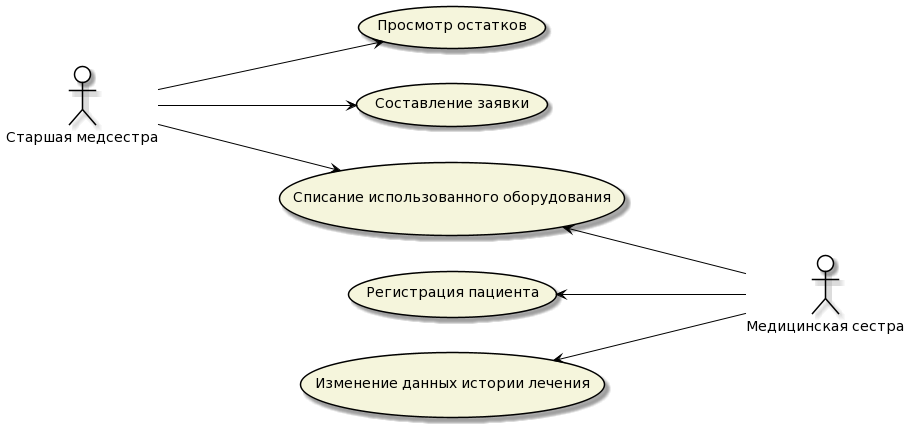

The diagram above was rendered by PlantUML. Its source (embedded in the PNG):
@startuml
left to right direction

skinparam actor {
BackgroundColor White
ArrowColor Black
BorderColor Black
}

skinparam usecase {
BackgroundColor Beige
ArrowColor Black
BorderColor Black
}

actor HeadNurse as "Старшая медсестра"

usecase case1 as "Просмотр остатков"
usecase case2 as "Составление заявки"
usecase case3 as "Регистрация пациента"
usecase case4 as "Списание использованного оборудования"
usecase case5 as "Изменение данных истории лечения"

actor Nurse as "Медицинская сестра"

HeadNurse ---> case1
HeadNurse ---> case2
HeadNurse ---> case4

case3 <--- Nurse
case4 <--- Nurse
case5 <--- Nurse
@enduml